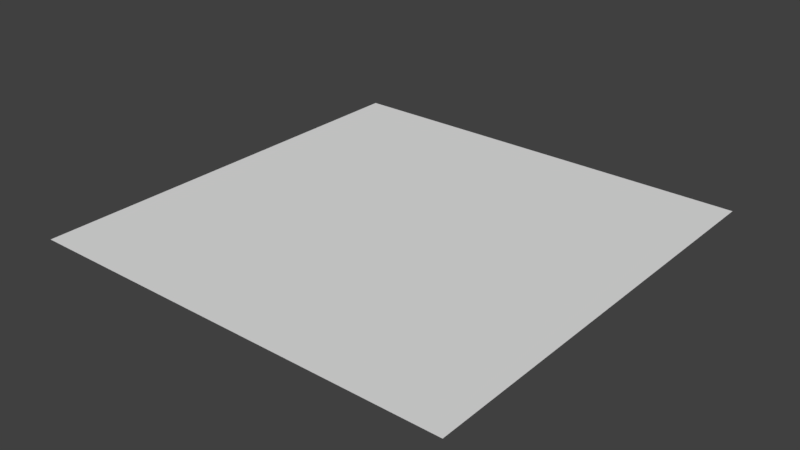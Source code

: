 # Source: Floor.blend  (saved by Blender 2.79.0; exported with 4.5.12 LTS)
import bpy
from mathutils import Matrix  # noqa: F401  (used for matrix-valued properties, if any)

bpy.ops.wm.read_factory_settings(use_empty=True)
scene = bpy.context.scene
scene.name = 'Scene'

# ---- collections
col_collection_1 = bpy.data.collections.new('Collection 1'); scene.collection.children.link(col_collection_1)

# ---- materials (node trees are filled in below, after node groups)
mat_tileset = bpy.data.materials.new('Tileset')
mat_tileset.alpha_threshold = 0.0
mat_tileset.use_transparent_shadow = False
mat_tileset.roughness = 0.5

# ---- material node trees

# ---- world
world_world = bpy.data.worlds.new('World'); scene.world = world_world
world_world.color = (0.05088, 0.05088, 0.05088)
world_world.use_sun_shadow = False
world_world.sun_shadow_jitter_overblur = 0.0
world_world.cycles.sampling_method = 'MANUAL'

# ---- meshes
me_cube = bpy.data.meshes.new('Cube')
me_cube.from_pydata([(2.0, 10.0, 0.0), (0.0, 10.0, 0.0), (-2.0, 10.0, 0.0), (-4.0, 10.0, 0.0), (-6.0, 10.0, 0.0), (-10.0, 10.0, 0.0), (-10.0, 8.0, 0.0), (-10.0, 6.0, 0.0), (-10.0, 4.0, 0.0), (-10.0, 2.0, 0.0), (-10.0, 0.0, 0.0), (-10.0, -2.0, 0.0), (-10.0, -4.0, 0.0), (-10.0, -6.0, 0.0), (-10.0, -10.0, 0.0), (-8.0, -10.0, 0.0), (-6.0, -10.0, 0.0), (-4.0, -10.0, 0.0), (-2.0, -10.0, 0.0), (0.0, -10.0, 0.0), (2.0, -10.0, 0.0), (4.0, -10.0, 0.0), (6.0, -10.0, 0.0), (10.0, -10.0, 0.0), (10.0, -8.0, 0.0), (10.0, -6.0, 0.0), (10.0, -4.0, 0.0), (10.0, -2.0, 0.0), (10.0, 0.0, 0.0), (10.0, 2.0, 0.0), (10.0, 4.0, 0.0), (10.0, 6.0, 0.0), (8.0, -10.0, 0.0), (-10.0, -8.0, 0.0), (10.0, 8.0, 0.0), (-8.0, 10.0, 0.0), (8.0, 10.0, 0.0), (10.0, 10.0, 0.0), (4.0, 10.0, 0.0), (6.0, 10.0, 0.0), (4.0, 8.0, 0.0), (2.0, 8.0, 0.0), (0.0, 8.0, 0.0), (-2.0, 8.0, 0.0), (-4.0, 8.0, 0.0), (-8.0, 8.0, 0.0), (-8.0, 6.0, 0.0), (-8.0, 4.0, 0.0), (-8.0, 2.0, 0.0), (-8.0, 0.0, 0.0), (-8.0, -2.0, 0.0), (-8.0, -4.0, 0.0), (-8.0, -8.0, 0.0), (-6.0, -8.0, 0.0), (-4.0, -8.0, 0.0), (-2.0, -8.0, 0.0), (0.0, -8.0, 0.0), (2.0, -8.0, 0.0), (4.0, -8.0, 0.0), (8.0, -8.0, 0.0), (8.0, -6.0, 0.0), (8.0, -4.0, 0.0), (8.0, -2.0, 0.0), (8.0, 0.0, 0.0), (8.0, 2.0, 0.0), (8.0, 4.0, 0.0), (6.0, -8.0, 0.0), (-8.0, -6.0, 0.0), (8.0, 6.0, 0.0), (-6.0, 8.0, 0.0), (6.0, 8.0, 0.0), (8.0, 8.0, 0.0), (6.0, 2.0, 0.0), (6.0, -6.0, 0.0), (4.0, -6.0, 0.0), (2.0, -6.0, 0.0), (0.0, -6.0, 0.0), (-2.0, -6.0, 0.0), (6.0, 0.0, 0.0), (-4.0, -6.0, 0.0), (-6.0, -6.0, 0.0), (-6.0, -4.0, 0.0), (-6.0, -2.0, 0.0), (-6.0, 0.0, 0.0), (-6.0, 2.0, 0.0), (6.0, -2.0, 0.0), (-6.0, 4.0, 0.0), (-6.0, 6.0, 0.0), (-4.0, 6.0, 0.0), (-2.0, 6.0, 0.0), (0.0, 6.0, 0.0), (2.0, 6.0, 0.0), (6.0, 4.0, 0.0), (6.0, -4.0, 0.0), (4.0, 6.0, 0.0), (6.0, 6.0, 0.0), (0.0, 4.0, 0.0), (-4.0, 4.0, 0.0), (-4.0, 2.0, 0.0), (-4.0, 0.0, 0.0), (-4.0, -4.0, 0.0), (-2.0, -4.0, 0.0), (0.0, -4.0, 0.0), (4.0, -4.0, 0.0), (4.0, -2.0, 0.0), (4.0, 0.0, 0.0), (2.0, -4.0, 0.0), (-4.0, -2.0, 0.0), (4.0, 2.0, 0.0), (-2.0, 4.0, 0.0), (2.0, 4.0, 0.0), (4.0, 4.0, 0.0), (2.0, 2.0, 0.0), (-2.0, 2.0, 0.0), (-2.0, -2.0, 0.0), (-2.0, 0.0, 0.0), (0.0, 2.0, 0.0), (2.0, -2.0, 0.0), (0.0, -2.0, 0.0), (0.0, 0.0, 0.0), (2.0, 0.0, 0.0)], [], [(36, 39, 70, 71), (38, 0, 41, 40), (1, 2, 43, 42), (48, 9, 10, 49), (47, 8, 9, 48), (46, 7, 8, 47), (3, 4, 69, 44), (4, 35, 45, 69), (50, 11, 12, 51), (67, 13, 33, 52), (51, 12, 13, 67), (49, 10, 11, 50), (52, 33, 14, 15), (53, 52, 15, 16), (54, 53, 16, 17), (45, 6, 7, 46), (2, 3, 44, 43), (55, 54, 17, 18), (0, 1, 42, 41), (35, 5, 6, 45), (58, 57, 20, 21), (57, 56, 19, 20), (66, 58, 21, 22), (26, 61, 60, 25), (27, 62, 61, 26), (28, 63, 62, 27), (29, 64, 63, 28), (30, 65, 64, 29), (31, 68, 65, 30), (34, 71, 68, 31), (59, 66, 22, 32), (24, 59, 32, 23), (37, 36, 71, 34), (39, 38, 40, 70), (70, 40, 94, 95), (40, 41, 91, 94), (41, 42, 90, 91), (42, 43, 89, 90), (44, 69, 87, 88), (43, 44, 88, 89), (83, 49, 50, 82), (81, 51, 67, 80), (80, 67, 52, 53), (79, 80, 53, 54), (77, 79, 54, 55), (76, 77, 55, 56), (75, 76, 56, 57), (74, 75, 57, 58), (82, 50, 51, 81), (86, 47, 48, 84), (84, 48, 49, 83), (61, 93, 73, 60), (62, 85, 93, 61), (63, 78, 85, 62), (25, 60, 59, 24), (56, 55, 18, 19), (68, 95, 92, 65), (69, 45, 46, 87), (87, 46, 47, 86), (120, 119, 118, 117), (119, 115, 114, 118), (116, 113, 115, 119), (112, 116, 119, 120), (111, 110, 112, 108), (95, 94, 111, 92), (94, 91, 110, 111), (96, 109, 113, 116), (108, 112, 120, 105), (105, 120, 117, 104), (104, 117, 106, 103), (117, 118, 102, 106), (118, 114, 101, 102), (114, 107, 100, 101), (115, 99, 107, 114), (113, 98, 99, 115), (109, 97, 98, 113), (110, 96, 116, 112), (90, 89, 109, 96), (91, 90, 96, 110), (89, 88, 97, 109), (88, 87, 86, 97), (97, 86, 84, 98), (98, 84, 83, 99), (99, 83, 82, 107), (107, 82, 81, 100), (100, 81, 80, 79), (101, 100, 79, 77), (60, 73, 66, 59), (73, 74, 58, 66), (102, 101, 77, 76), (106, 102, 76, 75), (103, 106, 75, 74), (93, 103, 74, 73), (85, 104, 103, 93), (78, 105, 104, 85), (72, 108, 105, 78), (92, 111, 108, 72), (71, 70, 95, 68), (65, 92, 72, 64), (64, 72, 78, 63)])
_uv = me_cube.uv_layers.new(name='UVMap')
_uv.uv.foreach_set('vector', [0.0007812, 1.001, 0.9992, 1.001, 0.9992, 1.999, 0.0007812, 1.999, 0.0007812, 1.001, 0.9992, 1.001, 0.9992, 1.999, 0.0007812, 1.999, 0.0007812, 1.001, 0.9992, 1.001, 0.9992, 1.999, 0.0007812, 1.999, 0.0007812, 1.001, 0.9992, 1.001, 0.9992, 1.999, 0.0007812, 1.999, 0.0007812, 1.001, 0.9992, 1.001, 0.9992, 1.999, 0.0007812, 1.999, 0.0007812, 1.001, 0.9992, 1.001, 0.9992, 1.999, 0.0007812, 1.999, 0.0007812, 1.001, 0.9992, 1.001, 0.9992, 1.999, 0.0007812, 1.999, 0.0007812, 1.001, 0.9992, 1.001, 0.9992, 1.999, 0.0007812, 1.999, 0.0007812, 1.001, 0.9992, 1.001, 0.9992, 1.999, 0.0007812, 1.999, 0.0007812, 1.001, 0.9992, 1.001, 0.9992, 1.999, 0.0007812, 1.999, 0.0007812, 1.001, 0.9992, 1.001, 0.9992, 1.999, 0.0007812, 1.999, 0.0007812, 1.001, 0.9992, 1.001, 0.9992, 1.999, 0.0007812, 1.999, 0.0007812, 1.001, 0.9992, 1.001, 0.9992, 1.999, 0.0007812, 1.999, 0.0007812, 1.001, 0.9992, 1.001, 0.9992, 1.999, 0.0007812, 1.999, 0.0007812, 1.001, 0.9992, 1.001, 0.9992, 1.999, 0.0007812, 1.999, 0.0007812, 1.001, 0.9992, 1.001, 0.9992, 1.999, 0.0007812, 1.999, 0.0007812, 1.001, 0.9992, 1.001, 0.9992, 1.999, 0.0007812, 1.999, 0.0007812, 1.001, 0.9992, 1.001, 0.9992, 1.999, 0.0007812, 1.999, 0.0007812, 1.001, 0.9992, 1.001, 0.9992, 1.999, 0.0007812, 1.999, 0.0007812, 1.001, 0.9992, 1.001, 0.9992, 1.999, 0.0007812, 1.999, 0.0007812, 1.001, 0.9992, 1.001, 0.9992, 1.999, 0.0007812, 1.999, 0.0007812, 1.001, 0.9992, 1.001, 0.9992, 1.999, 0.0007812, 1.999, 0.0007812, 1.001, 0.9992, 1.001, 0.9992, 1.999, 0.0007812, 1.999, 0.0007812, 1.001, 0.9992, 1.001, 0.9992, 1.999, 0.0007812, 1.999, 0.0007812, 1.001, 0.9992, 1.001, 0.9992, 1.999, 0.0007812, 1.999, 0.0007812, 1.001, 0.9992, 1.001, 0.9992, 1.999, 0.0007812, 1.999, 0.0007812, 1.001, 0.9992, 1.001, 0.9992, 1.999, 0.0007812, 1.999, 0.0007812, 1.001, 0.9992, 1.001, 0.9992, 1.999, 0.0007812, 1.999, 0.0007812, 1.001, 0.9992, 1.001, 0.9992, 1.999, 0.0007812, 1.999, 0.0007812, 1.001, 0.9992, 1.001, 0.9992, 1.999, 0.0007812, 1.999, 0.0007812, 1.001, 0.9992, 1.001, 0.9992, 1.999, 0.0007812, 1.999, 0.0007812, 1.001, 0.9992, 1.001, 0.9992, 1.999, 0.0007812, 1.999, 0.0007812, 1.001, 0.9992, 1.001, 0.9992, 1.999, 0.0007812, 1.999, 0.0007812, 1.001, 0.9992, 1.001, 0.9992, 1.999, 0.0007812, 1.999, 0.0007812, 1.001, 0.9992, 1.001, 0.9992, 1.999, 0.0007812, 1.999, 0.0007812, 1.001, 0.9992, 1.001, 0.9992, 1.999, 0.0007812, 1.999, 0.0007812, 1.001, 0.9992, 1.001, 0.9992, 1.999, 0.0007812, 1.999, 0.0007812, 1.001, 0.9992, 1.001, 0.9992, 1.999, 0.0007812, 1.999, 0.0007812, 1.001, 0.9992, 1.001, 0.9992, 1.999, 0.0007812, 1.999, 0.0007812, 1.001, 0.9992, 1.001, 0.9992, 1.999, 0.0007812, 1.999, 0.0007812, 1.001, 0.9992, 1.001, 0.9992, 1.999, 0.0007812, 1.999, 0.0007812, 1.001, 0.9992, 1.001, 0.9992, 1.999, 0.0007812, 1.999, 0.0007812, 1.001, 0.9992, 1.001, 0.9992, 1.999, 0.0007812, 1.999, 0.0007812, 1.001, 0.9992, 1.001, 0.9992, 1.999, 0.0007812, 1.999, 0.0007812, 1.001, 0.9992, 1.001, 0.9992, 1.999, 0.0007812, 1.999, 0.0007812, 1.001, 0.9992, 1.001, 0.9992, 1.999, 0.0007812, 1.999, 0.0007812, 1.001, 0.9992, 1.001, 0.9992, 1.999, 0.0007812, 1.999, 0.0007812, 1.001, 0.9992, 1.001, 0.9992, 1.999, 0.0007812, 1.999, 0.0007812, 1.001, 0.9992, 1.001, 0.9992, 1.999, 0.0007812, 1.999, 0.0007812, 1.001, 0.9992, 1.001, 0.9992, 1.999, 0.0007812, 1.999, 0.0007812, 1.001, 0.9992, 1.001, 0.9992, 1.999, 0.0007812, 1.999, 0.0007812, 1.001, 0.9992, 1.001, 0.9992, 1.999, 0.0007812, 1.999, 0.0007812, 1.001, 0.9992, 1.001, 0.9992, 1.999, 0.0007812, 1.999, 0.0007812, 1.001, 0.9992, 1.001, 0.9992, 1.999, 0.0007812, 1.999, 0.0007812, 1.001, 0.9992, 1.001, 0.9992, 1.999, 0.0007812, 1.999, 0.0007812, 1.001, 0.9992, 1.001, 0.9992, 1.999, 0.0007812, 1.999, 0.0007812, 1.001, 0.9992, 1.001, 0.9992, 1.999, 0.0007812, 1.999, 0.0007812, 1.001, 0.9992, 1.001, 0.9992, 1.999, 0.0007812, 1.999, 0.0007812, 1.001, 0.9992, 1.001, 0.9992, 1.999, 0.0007812, 1.999, 0.0007812, 1.001, 0.9992, 1.001, 0.9992, 1.999, 0.0007812, 1.999, 0.0007812, 1.001, 0.9992, 1.001, 0.9992, 1.999, 0.0007812, 1.999, 0.0007812, 1.001, 0.9992, 1.001, 0.9992, 1.999, 0.0007812, 1.999, 0.0007812, 1.001, 0.9992, 1.001, 0.9992, 1.999, 0.0007812, 1.999, 0.0007812, 1.001, 0.9992, 1.001, 0.9992, 1.999, 0.0007812, 1.999, 0.0007812, 1.001, 0.9992, 1.001, 0.9992, 1.999, 0.0007812, 1.999, 0.0007812, 1.001, 0.9992, 1.001, 0.9992, 1.999, 0.0007812, 1.999, 0.0007812, 1.001, 0.9992, 1.001, 0.9992, 1.999, 0.0007812, 1.999, 0.0007812, 1.001, 0.9992, 1.001, 0.9992, 1.999, 0.0007812, 1.999, 0.0007812, 1.001, 0.9992, 1.001, 0.9992, 1.999, 0.0007812, 1.999, 0.0007812, 1.001, 0.9992, 1.001, 0.9992, 1.999, 0.0007812, 1.999, 0.0007812, 1.001, 0.9992, 1.001, 0.9992, 1.999, 0.0007812, 1.999, 0.0007812, 1.001, 0.9992, 1.001, 0.9992, 1.999, 0.0007812, 1.999, 0.0007812, 1.001, 0.9992, 1.001, 0.9992, 1.999, 0.0007812, 1.999, 0.0007812, 1.001, 0.9992, 1.001, 0.9992, 1.999, 0.0007812, 1.999, 0.0007812, 1.001, 0.9992, 1.001, 0.9992, 1.999, 0.0007812, 1.999, 0.0007812, 1.001, 0.9992, 1.001, 0.9992, 1.999, 0.0007812, 1.999, 0.0007812, 1.001, 0.9992, 1.001, 0.9992, 1.999, 0.0007812, 1.999, 0.0007812, 1.001, 0.9992, 1.001, 0.9992, 1.999, 0.0007812, 1.999, 0.0007812, 1.001, 0.9992, 1.001, 0.9992, 1.999, 0.0007812, 1.999, 0.0007812, 1.001, 0.9992, 1.001, 0.9992, 1.999, 0.0007812, 1.999, 0.0007812, 1.001, 0.9992, 1.001, 0.9992, 1.999, 0.0007812, 1.999, 0.0007812, 1.001, 0.9992, 1.001, 0.9992, 1.999, 0.0007812, 1.999, 0.0007812, 1.001, 0.9992, 1.001, 0.9992, 1.999, 0.0007812, 1.999, 0.0007812, 1.001, 0.9992, 1.001, 0.9992, 1.999, 0.0007812, 1.999, 0.0007812, 1.001, 0.9992, 1.001, 0.9992, 1.999, 0.0007812, 1.999, 0.0007812, 1.001, 0.9992, 1.001, 0.9992, 1.999, 0.0007812, 1.999, 0.0007812, 1.001, 0.9992, 1.001, 0.9992, 1.999, 0.0007812, 1.999, 0.0007812, 1.001, 0.9992, 1.001, 0.9992, 1.999, 0.0007812, 1.999, 0.0007812, 1.001, 0.9992, 1.001, 0.9992, 1.999, 0.0007812, 1.999, 0.0007812, 1.001, 0.9992, 1.001, 0.9992, 1.999, 0.0007812, 1.999, 0.0007812, 1.001, 0.9992, 1.001, 0.9992, 1.999, 0.0007812, 1.999, 0.0007812, 1.001, 0.9992, 1.001, 0.9992, 1.999, 0.0007812, 1.999, 0.0007812, 1.001, 0.9992, 1.001, 0.9992, 1.999, 0.0007812, 1.999, 0.0007812, 1.001, 0.9992, 1.001, 0.9992, 1.999, 0.0007812, 1.999, 0.0007812, 1.001, 0.9992, 1.001, 0.9992, 1.999, 0.0007812, 1.999, 0.0007812, 1.001, 0.9992, 1.001, 0.9992, 1.999, 0.0007812, 1.999, 0.0007812, 1.001, 0.9992, 1.001, 0.9992, 1.999, 0.0007812, 1.999, 0.0007812, 1.001, 0.9992, 1.001, 0.9992, 1.999, 0.0007812, 1.999, 0.0007812, 1.001, 0.9992, 1.001, 0.9992, 1.999, 0.0007812, 1.999, 0.0007812, 1.001, 0.9992, 1.001, 0.9992, 1.999, 0.0007812, 1.999])
me_cube.materials.append(mat_tileset)
me_cube.use_remesh_preserve_volume = False
me_cube.use_remesh_preserve_attributes = False
me_cube.use_mirror_vertex_groups = False
me_cube.update()

# ---- objects
ob_cube = bpy.data.objects.new('Cube', me_cube)

# ---- transforms, parenting, visibility, modifiers, constraints
ob_cube.location = (0.0, 0.0, 0.0)
ob_cube.lineart.crease_threshold = 0.0

# ---- collection membership
col_collection_1.objects.link(ob_cube)

# ---- scene / render settings (as saved in the file)
scene.frame_start = 1; scene.frame_end = 250; scene.frame_set(1)
scene.render.engine = 'BLENDER_EEVEE_NEXT'
scene.render.resolution_percentage = 50
scene.render.dither_intensity = 0.0
scene.cycles.use_denoising = False
scene.cycles.samples = 128
scene.cycles.sampling_pattern = 'TABULATED_SOBOL'
scene.cycles.use_adaptive_sampling = False
scene.cycles.use_light_tree = False
scene.cycles.blur_glossy = 0.0
scene.cycles.sample_clamp_indirect = 0.0
scene.view_settings.view_transform = 'Standard'
bpy.context.view_layer.update()

# ---- added for rendering (the .blend has no active camera and no usable light): camera, sun
cam_auto = bpy.data.cameras.new('AutoCamera')
cam_auto.lens = 50.0
cam_auto.sensor_width = 36.0
cam_auto.clip_end = 1000.0
ob_auto_camera = bpy.data.objects.new('AutoCamera', cam_auto)
scene.collection.objects.link(ob_auto_camera)
ob_auto_camera.location = (26.1693, -31.4032, 20.9354)
ob_auto_camera.rotation_euler = (1.09748, -7.21219e-08, 0.694738)
scene.camera = ob_auto_camera
light_auto_sun = bpy.data.lights.new('AutoSun', 'SUN')
light_auto_sun.energy = 3.0
light_auto_sun.angle = 0.0523599
ob_auto_sun = bpy.data.objects.new('AutoSun', light_auto_sun)
scene.collection.objects.link(ob_auto_sun)
ob_auto_sun.rotation_euler = (0.872665, 0.174533, 0.523599)
bpy.context.view_layer.update()

